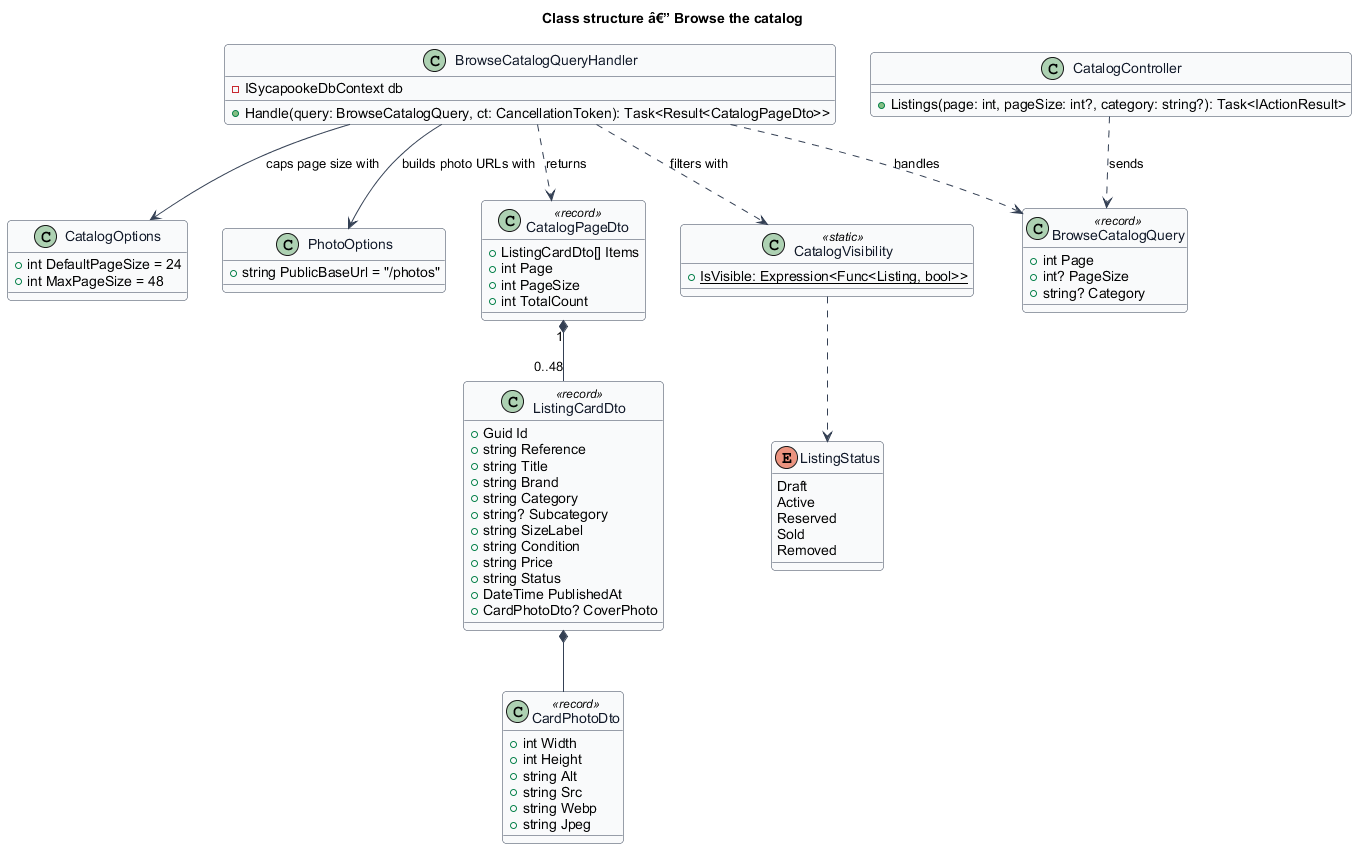

The diagram above was rendered by PlantUML. Its source (embedded in the PNG):
@startuml
skinparam backgroundColor #FFFFFF
skinparam shadowing false
skinparam roundcorner 8
skinparam defaultFontName Arial
skinparam ArrowColor #344054
skinparam class {
  BorderColor #344054
  FontColor #101828
  BackgroundColor #F9FAFB
}
title Class structure â€” Browse the catalog

enum ListingStatus {
  Draft
  Active
  Reserved
  Sold
  Removed
}

class CatalogVisibility <<static>> {
  +{static} IsVisible: Expression<Func<Listing, bool>>
}

class BrowseCatalogQuery <<record>> {
  +int Page
  +int? PageSize
  +string? Category
}

class BrowseCatalogQueryHandler {
  -ISycapookeDbContext db
  +Handle(query: BrowseCatalogQuery, ct: CancellationToken): Task<Result<CatalogPageDto>>
}

class CatalogOptions {
  +int DefaultPageSize = 24
  +int MaxPageSize = 48
}

class PhotoOptions {
  +string PublicBaseUrl = "/photos"
}

class CatalogPageDto <<record>> {
  +ListingCardDto[] Items
  +int Page
  +int PageSize
  +int TotalCount
}

class ListingCardDto <<record>> {
  +Guid Id
  +string Reference
  +string Title
  +string Brand
  +string Category
  +string? Subcategory
  +string SizeLabel
  +string Condition
  +string Price
  +string Status
  +DateTime PublishedAt
  +CardPhotoDto? CoverPhoto
}

class CardPhotoDto <<record>> {
  +int Width
  +int Height
  +string Alt
  +string Src
  +string Webp
  +string Jpeg
}

class CatalogController {
  +Listings(page: int, pageSize: int?, category: string?): Task<IActionResult>
}

CatalogController ..> BrowseCatalogQuery : sends
BrowseCatalogQueryHandler ..> BrowseCatalogQuery : handles
BrowseCatalogQueryHandler --> CatalogOptions : caps page size with
BrowseCatalogQueryHandler --> PhotoOptions : builds photo URLs with
BrowseCatalogQueryHandler ..> CatalogVisibility : filters with
CatalogVisibility ..> ListingStatus
BrowseCatalogQueryHandler ..> CatalogPageDto : returns
CatalogPageDto "1" *-- "0..48" ListingCardDto
ListingCardDto *-- CardPhotoDto
@enduml